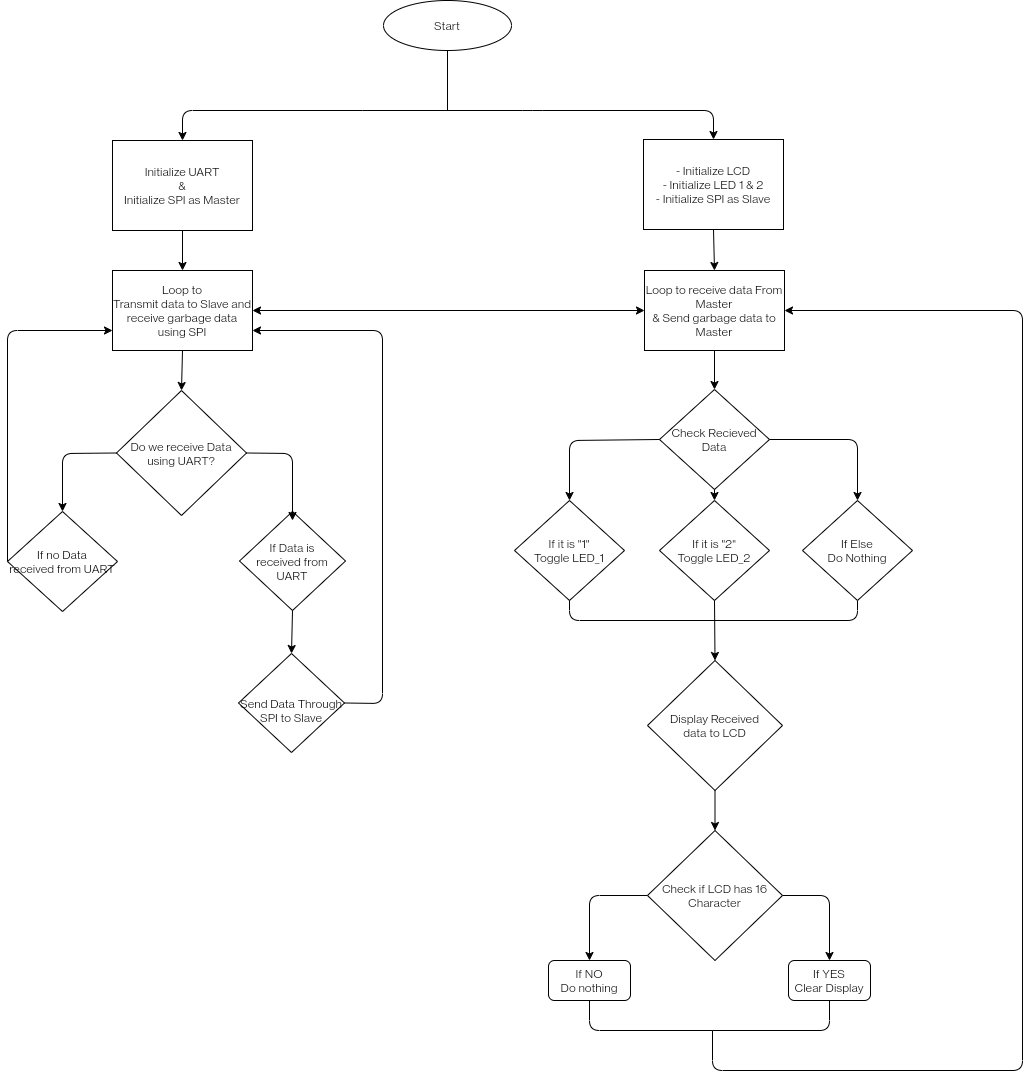

The diagram above was exported from draw.io. Its source (the exported page's mxGraphModel, read from the mxfile embedded in the PNG):
<mxGraphModel dx="563" dy="1168" grid="1" gridSize="10" guides="1" tooltips="1" connect="1" arrows="1" fold="1" page="1" pageScale="1" pageWidth="1300" pageHeight="1400" math="0" shadow="0">
  <root>
    <mxCell id="0" />
    <mxCell id="1" parent="0" />
    <mxCell id="DE4ma-u3AXPKQPY2vQ39-1" value="Start" style="ellipse;whiteSpace=wrap;html=1;" parent="1" vertex="1">
      <mxGeometry x="523" y="168" width="128" height="50" as="geometry" />
    </mxCell>
    <mxCell id="DE4ma-u3AXPKQPY2vQ39-2" value="Initialize UART&lt;br&gt;&amp;amp;&lt;br&gt;Initialize SPI as Master" style="rounded=0;whiteSpace=wrap;html=1;" parent="1" vertex="1">
      <mxGeometry x="252" y="308" width="140" height="90" as="geometry" />
    </mxCell>
    <mxCell id="DE4ma-u3AXPKQPY2vQ39-4" value="&lt;span&gt;- Initialize LCD&lt;br&gt;&lt;/span&gt;- Initialize LED 1 &amp;amp; 2&lt;span&gt;&lt;br&gt;&lt;/span&gt;&lt;span&gt;- Initialize SPI as Slave&lt;br&gt;&lt;/span&gt;" style="rounded=0;whiteSpace=wrap;html=1;" parent="1" vertex="1">
      <mxGeometry x="783" y="307" width="140" height="90" as="geometry" />
    </mxCell>
    <mxCell id="DE4ma-u3AXPKQPY2vQ39-7" value="Loop to&lt;br&gt;Transmit data to Slave and receive garbage data using SPI" style="rounded=0;whiteSpace=wrap;html=1;" parent="1" vertex="1">
      <mxGeometry x="252" y="438" width="140" height="80" as="geometry" />
    </mxCell>
    <mxCell id="DE4ma-u3AXPKQPY2vQ39-8" value="Loop to receive data From Master&lt;br&gt;&amp;amp; Send garbage data to Master" style="rounded=0;whiteSpace=wrap;html=1;" parent="1" vertex="1">
      <mxGeometry x="784" y="438" width="140" height="80" as="geometry" />
    </mxCell>
    <mxCell id="DE4ma-u3AXPKQPY2vQ39-9" value="Display Received&lt;br&gt;data to LCD" style="rhombus;whiteSpace=wrap;html=1;" parent="1" vertex="1">
      <mxGeometry x="787" y="828" width="135" height="130" as="geometry" />
    </mxCell>
    <mxCell id="DE4ma-u3AXPKQPY2vQ39-11" value="Do we receive Data using UART?" style="rhombus;whiteSpace=wrap;html=1;" parent="1" vertex="1">
      <mxGeometry x="256" y="558" width="130" height="125" as="geometry" />
    </mxCell>
    <mxCell id="DE4ma-u3AXPKQPY2vQ39-15" value="" style="endArrow=classic;html=1;entryX=0.5;entryY=0;entryDx=0;entryDy=0;exitX=0.5;exitY=1;exitDx=0;exitDy=0;" parent="1" source="DE4ma-u3AXPKQPY2vQ39-7" target="DE4ma-u3AXPKQPY2vQ39-11" edge="1">
      <mxGeometry width="50" height="50" relative="1" as="geometry">
        <mxPoint x="282" y="518" as="sourcePoint" />
        <mxPoint x="272" y="518" as="targetPoint" />
        <Array as="points" />
      </mxGeometry>
    </mxCell>
    <mxCell id="DE4ma-u3AXPKQPY2vQ39-18" value="" style="endArrow=classic;startArrow=classic;html=1;entryX=0;entryY=0.5;entryDx=0;entryDy=0;exitX=1;exitY=0.5;exitDx=0;exitDy=0;" parent="1" source="DE4ma-u3AXPKQPY2vQ39-7" target="DE4ma-u3AXPKQPY2vQ39-8" edge="1">
      <mxGeometry width="50" height="50" relative="1" as="geometry">
        <mxPoint x="382" y="448" as="sourcePoint" />
        <mxPoint x="422" y="398" as="targetPoint" />
      </mxGeometry>
    </mxCell>
    <mxCell id="eJmABFCnZfUZqNpGIrpa-2" value="" style="endArrow=classic;html=1;entryX=0.5;entryY=0;entryDx=0;entryDy=0;" parent="1" target="DE4ma-u3AXPKQPY2vQ39-4" edge="1">
      <mxGeometry width="50" height="50" relative="1" as="geometry">
        <mxPoint x="502" y="278" as="sourcePoint" />
        <mxPoint x="672" y="278" as="targetPoint" />
        <Array as="points">
          <mxPoint x="672" y="278" />
          <mxPoint x="853" y="278" />
        </Array>
      </mxGeometry>
    </mxCell>
    <mxCell id="eJmABFCnZfUZqNpGIrpa-3" value="" style="endArrow=none;html=1;entryX=0.5;entryY=1;entryDx=0;entryDy=0;" parent="1" target="DE4ma-u3AXPKQPY2vQ39-1" edge="1">
      <mxGeometry width="50" height="50" relative="1" as="geometry">
        <mxPoint x="587" y="278" as="sourcePoint" />
        <mxPoint x="502" y="218" as="targetPoint" />
        <Array as="points" />
      </mxGeometry>
    </mxCell>
    <mxCell id="eJmABFCnZfUZqNpGIrpa-4" value="" style="endArrow=classic;html=1;entryX=0.5;entryY=0;entryDx=0;entryDy=0;" parent="1" target="DE4ma-u3AXPKQPY2vQ39-2" edge="1">
      <mxGeometry width="50" height="50" relative="1" as="geometry">
        <mxPoint x="502" y="278" as="sourcePoint" />
        <mxPoint x="612" y="348" as="targetPoint" />
        <Array as="points">
          <mxPoint x="322" y="278" />
        </Array>
      </mxGeometry>
    </mxCell>
    <mxCell id="eJmABFCnZfUZqNpGIrpa-5" value="" style="endArrow=classic;html=1;exitX=0.5;exitY=1;exitDx=0;exitDy=0;entryX=0.5;entryY=0;entryDx=0;entryDy=0;" parent="1" source="DE4ma-u3AXPKQPY2vQ39-2" target="DE4ma-u3AXPKQPY2vQ39-7" edge="1">
      <mxGeometry width="50" height="50" relative="1" as="geometry">
        <mxPoint x="562" y="398" as="sourcePoint" />
        <mxPoint x="612" y="348" as="targetPoint" />
      </mxGeometry>
    </mxCell>
    <mxCell id="eJmABFCnZfUZqNpGIrpa-6" value="" style="endArrow=classic;html=1;exitX=0.5;exitY=1;exitDx=0;exitDy=0;entryX=0.5;entryY=0;entryDx=0;entryDy=0;" parent="1" source="DE4ma-u3AXPKQPY2vQ39-4" target="DE4ma-u3AXPKQPY2vQ39-8" edge="1">
      <mxGeometry width="50" height="50" relative="1" as="geometry">
        <mxPoint x="562" y="638" as="sourcePoint" />
        <mxPoint x="612" y="588" as="targetPoint" />
      </mxGeometry>
    </mxCell>
    <mxCell id="eJmABFCnZfUZqNpGIrpa-7" value="Check if LCD has 16 Character" style="rhombus;whiteSpace=wrap;html=1;" parent="1" vertex="1">
      <mxGeometry x="787" y="998" width="135" height="130" as="geometry" />
    </mxCell>
    <mxCell id="eJmABFCnZfUZqNpGIrpa-8" value="" style="endArrow=classic;html=1;exitX=0.5;exitY=1;exitDx=0;exitDy=0;entryX=0.5;entryY=0;entryDx=0;entryDy=0;" parent="1" source="DE4ma-u3AXPKQPY2vQ39-9" target="eJmABFCnZfUZqNpGIrpa-7" edge="1">
      <mxGeometry width="50" height="50" relative="1" as="geometry">
        <mxPoint x="762" y="998" as="sourcePoint" />
        <mxPoint x="812" y="948" as="targetPoint" />
      </mxGeometry>
    </mxCell>
    <mxCell id="eJmABFCnZfUZqNpGIrpa-11" value="" style="endArrow=classic;html=1;exitX=0;exitY=0.5;exitDx=0;exitDy=0;entryX=0.5;entryY=0;entryDx=0;entryDy=0;" parent="1" source="eJmABFCnZfUZqNpGIrpa-7" target="eJmABFCnZfUZqNpGIrpa-13" edge="1">
      <mxGeometry width="50" height="50" relative="1" as="geometry">
        <mxPoint x="829" y="998" as="sourcePoint" />
        <mxPoint x="729" y="1118" as="targetPoint" />
        <Array as="points">
          <mxPoint x="729" y="1063" />
        </Array>
      </mxGeometry>
    </mxCell>
    <mxCell id="eJmABFCnZfUZqNpGIrpa-12" value="" style="endArrow=classic;html=1;exitX=1;exitY=0.5;exitDx=0;exitDy=0;entryX=0.5;entryY=0;entryDx=0;entryDy=0;" parent="1" source="eJmABFCnZfUZqNpGIrpa-7" target="eJmABFCnZfUZqNpGIrpa-14" edge="1">
      <mxGeometry width="50" height="50" relative="1" as="geometry">
        <mxPoint x="797" y="1073" as="sourcePoint" />
        <mxPoint x="969" y="1118" as="targetPoint" />
        <Array as="points">
          <mxPoint x="969" y="1063" />
        </Array>
      </mxGeometry>
    </mxCell>
    <mxCell id="eJmABFCnZfUZqNpGIrpa-13" value="If NO&lt;br&gt;Do nothing" style="rounded=1;whiteSpace=wrap;html=1;" parent="1" vertex="1">
      <mxGeometry x="688" y="1128" width="82" height="40" as="geometry" />
    </mxCell>
    <mxCell id="eJmABFCnZfUZqNpGIrpa-14" value="If YES&lt;br&gt;Clear Display" style="rounded=1;whiteSpace=wrap;html=1;" parent="1" vertex="1">
      <mxGeometry x="928" y="1128" width="82" height="40" as="geometry" />
    </mxCell>
    <mxCell id="eJmABFCnZfUZqNpGIrpa-18" value="If it is &quot;1&quot;&lt;br&gt;Toggle LED_1" style="rhombus;whiteSpace=wrap;html=1;" parent="1" vertex="1">
      <mxGeometry x="654" y="668" width="110" height="100" as="geometry" />
    </mxCell>
    <mxCell id="eJmABFCnZfUZqNpGIrpa-19" value="Check Recieved&lt;br&gt;Data" style="rhombus;whiteSpace=wrap;html=1;" parent="1" vertex="1">
      <mxGeometry x="799" y="557" width="110" height="100" as="geometry" />
    </mxCell>
    <mxCell id="eJmABFCnZfUZqNpGIrpa-20" value="If it is &quot;2&quot;&lt;br&gt;Toggle LED_2" style="rhombus;whiteSpace=wrap;html=1;" parent="1" vertex="1">
      <mxGeometry x="799" y="668" width="110" height="100" as="geometry" />
    </mxCell>
    <mxCell id="eJmABFCnZfUZqNpGIrpa-22" value="" style="endArrow=classic;html=1;entryX=0.5;entryY=0;entryDx=0;entryDy=0;exitX=0;exitY=0.5;exitDx=0;exitDy=0;" parent="1" source="eJmABFCnZfUZqNpGIrpa-19" target="eJmABFCnZfUZqNpGIrpa-18" edge="1">
      <mxGeometry width="50" height="50" relative="1" as="geometry">
        <mxPoint x="792" y="608" as="sourcePoint" />
        <mxPoint x="707" y="628" as="targetPoint" />
        <Array as="points">
          <mxPoint x="709" y="608" />
        </Array>
      </mxGeometry>
    </mxCell>
    <mxCell id="eJmABFCnZfUZqNpGIrpa-24" value="If Data is&lt;br&gt;received from&lt;br&gt;UART" style="rhombus;whiteSpace=wrap;html=1;" parent="1" vertex="1">
      <mxGeometry x="379" y="679" width="106" height="99" as="geometry" />
    </mxCell>
    <mxCell id="eJmABFCnZfUZqNpGIrpa-25" value="If no Data&lt;br&gt;received from UART" style="rhombus;whiteSpace=wrap;html=1;" parent="1" vertex="1">
      <mxGeometry x="147" y="679" width="110" height="100" as="geometry" />
    </mxCell>
    <mxCell id="eJmABFCnZfUZqNpGIrpa-26" value="&lt;br&gt;Send Data Through SPI to Slave" style="rhombus;whiteSpace=wrap;html=1;" parent="1" vertex="1">
      <mxGeometry x="378" y="821" width="106" height="99" as="geometry" />
    </mxCell>
    <mxCell id="eJmABFCnZfUZqNpGIrpa-27" value="" style="endArrow=classic;html=1;exitX=0.5;exitY=1;exitDx=0;exitDy=0;entryX=0.5;entryY=0;entryDx=0;entryDy=0;" parent="1" source="eJmABFCnZfUZqNpGIrpa-24" target="eJmABFCnZfUZqNpGIrpa-26" edge="1">
      <mxGeometry width="50" height="50" relative="1" as="geometry">
        <mxPoint x="821" y="647" as="sourcePoint" />
        <mxPoint x="432" y="797" as="targetPoint" />
      </mxGeometry>
    </mxCell>
    <mxCell id="eJmABFCnZfUZqNpGIrpa-30" value="" style="endArrow=classic;html=1;exitX=0;exitY=0.5;exitDx=0;exitDy=0;entryX=0;entryY=0.75;entryDx=0;entryDy=0;" parent="1" edge="1">
      <mxGeometry width="50" height="50" relative="1" as="geometry">
        <mxPoint x="147" y="729" as="sourcePoint" />
        <mxPoint x="252" y="498" as="targetPoint" />
        <Array as="points">
          <mxPoint x="147" y="498" />
        </Array>
      </mxGeometry>
    </mxCell>
    <mxCell id="eJmABFCnZfUZqNpGIrpa-31" value="" style="endArrow=classic;html=1;exitX=0;exitY=0.5;exitDx=0;exitDy=0;entryX=0.5;entryY=0;entryDx=0;entryDy=0;" parent="1" source="DE4ma-u3AXPKQPY2vQ39-11" target="eJmABFCnZfUZqNpGIrpa-25" edge="1">
      <mxGeometry width="50" height="50" relative="1" as="geometry">
        <mxPoint x="732" y="648" as="sourcePoint" />
        <mxPoint x="202" y="658" as="targetPoint" />
        <Array as="points">
          <mxPoint x="202" y="621" />
        </Array>
      </mxGeometry>
    </mxCell>
    <mxCell id="eJmABFCnZfUZqNpGIrpa-32" value="" style="endArrow=classic;html=1;exitX=1;exitY=0.5;exitDx=0;exitDy=0;entryX=0.5;entryY=0.091;entryDx=0;entryDy=0;entryPerimeter=0;" parent="1" source="DE4ma-u3AXPKQPY2vQ39-11" target="eJmABFCnZfUZqNpGIrpa-24" edge="1">
      <mxGeometry width="50" height="50" relative="1" as="geometry">
        <mxPoint x="732" y="648" as="sourcePoint" />
        <mxPoint x="482" y="658" as="targetPoint" />
        <Array as="points">
          <mxPoint x="432" y="621" />
        </Array>
      </mxGeometry>
    </mxCell>
    <mxCell id="eJmABFCnZfUZqNpGIrpa-33" value="" style="endArrow=classic;html=1;exitX=1;exitY=0.5;exitDx=0;exitDy=0;entryX=1;entryY=0.75;entryDx=0;entryDy=0;" parent="1" source="eJmABFCnZfUZqNpGIrpa-26" target="DE4ma-u3AXPKQPY2vQ39-7" edge="1">
      <mxGeometry width="50" height="50" relative="1" as="geometry">
        <mxPoint x="732" y="648" as="sourcePoint" />
        <mxPoint x="782" y="598" as="targetPoint" />
        <Array as="points">
          <mxPoint x="522" y="871" />
          <mxPoint x="522" y="498" />
        </Array>
      </mxGeometry>
    </mxCell>
    <mxCell id="eJmABFCnZfUZqNpGIrpa-36" value="" style="endArrow=none;html=1;exitX=0.5;exitY=1;exitDx=0;exitDy=0;entryX=0.5;entryY=1;entryDx=0;entryDy=0;" parent="1" source="eJmABFCnZfUZqNpGIrpa-18" target="eJmABFCnZfUZqNpGIrpa-42" edge="1">
      <mxGeometry width="50" height="50" relative="1" as="geometry">
        <mxPoint x="704" y="778" as="sourcePoint" />
        <mxPoint x="862" y="788" as="targetPoint" />
        <Array as="points">
          <mxPoint x="709" y="788" />
          <mxPoint x="997" y="788" />
        </Array>
      </mxGeometry>
    </mxCell>
    <mxCell id="eJmABFCnZfUZqNpGIrpa-41" value="" style="endArrow=classic;html=1;entryX=0.5;entryY=0;entryDx=0;entryDy=0;exitX=0.5;exitY=1;exitDx=0;exitDy=0;" parent="1" source="eJmABFCnZfUZqNpGIrpa-20" target="DE4ma-u3AXPKQPY2vQ39-9" edge="1">
      <mxGeometry width="50" height="50" relative="1" as="geometry">
        <mxPoint x="855" y="798" as="sourcePoint" />
        <mxPoint x="782" y="958" as="targetPoint" />
      </mxGeometry>
    </mxCell>
    <mxCell id="eJmABFCnZfUZqNpGIrpa-42" value="If Else&lt;br&gt;Do Nothing" style="rhombus;whiteSpace=wrap;html=1;" parent="1" vertex="1">
      <mxGeometry x="942" y="668" width="110" height="100" as="geometry" />
    </mxCell>
    <mxCell id="eJmABFCnZfUZqNpGIrpa-43" value="" style="endArrow=classic;html=1;exitX=0.5;exitY=1;exitDx=0;exitDy=0;entryX=0.5;entryY=0;entryDx=0;entryDy=0;" parent="1" source="eJmABFCnZfUZqNpGIrpa-19" target="eJmABFCnZfUZqNpGIrpa-20" edge="1">
      <mxGeometry width="50" height="50" relative="1" as="geometry">
        <mxPoint x="910.231884057971" y="681.0289855072464" as="sourcePoint" />
        <mxPoint x="922" y="679" as="targetPoint" />
      </mxGeometry>
    </mxCell>
    <mxCell id="eJmABFCnZfUZqNpGIrpa-44" value="" style="endArrow=classic;html=1;exitX=1;exitY=0.5;exitDx=0;exitDy=0;entryX=0.5;entryY=0;entryDx=0;entryDy=0;" parent="1" source="eJmABFCnZfUZqNpGIrpa-19" target="eJmABFCnZfUZqNpGIrpa-42" edge="1">
      <mxGeometry width="50" height="50" relative="1" as="geometry">
        <mxPoint x="862" y="608" as="sourcePoint" />
        <mxPoint x="972" y="665" as="targetPoint" />
        <Array as="points">
          <mxPoint x="997" y="607" />
        </Array>
      </mxGeometry>
    </mxCell>
    <mxCell id="eJmABFCnZfUZqNpGIrpa-45" value="" style="endArrow=none;html=1;exitX=0.5;exitY=1;exitDx=0;exitDy=0;" parent="1" source="eJmABFCnZfUZqNpGIrpa-13" edge="1">
      <mxGeometry width="50" height="50" relative="1" as="geometry">
        <mxPoint x="752" y="1188" as="sourcePoint" />
        <mxPoint x="852" y="1198" as="targetPoint" />
        <Array as="points">
          <mxPoint x="729" y="1198" />
        </Array>
      </mxGeometry>
    </mxCell>
    <mxCell id="eJmABFCnZfUZqNpGIrpa-46" value="" style="endArrow=none;html=1;exitX=0.5;exitY=1;exitDx=0;exitDy=0;" parent="1" source="eJmABFCnZfUZqNpGIrpa-14" edge="1">
      <mxGeometry width="50" height="50" relative="1" as="geometry">
        <mxPoint x="972" y="1158" as="sourcePoint" />
        <mxPoint x="852" y="1198" as="targetPoint" />
        <Array as="points">
          <mxPoint x="969" y="1198" />
        </Array>
      </mxGeometry>
    </mxCell>
    <mxCell id="eJmABFCnZfUZqNpGIrpa-47" value="" style="endArrow=classic;html=1;entryX=1;entryY=0.5;entryDx=0;entryDy=0;" parent="1" target="DE4ma-u3AXPKQPY2vQ39-8" edge="1">
      <mxGeometry width="50" height="50" relative="1" as="geometry">
        <mxPoint x="852" y="1198" as="sourcePoint" />
        <mxPoint x="1162" y="458" as="targetPoint" />
        <Array as="points">
          <mxPoint x="852" y="1238" />
          <mxPoint x="1162" y="1238" />
          <mxPoint x="1162" y="478" />
        </Array>
      </mxGeometry>
    </mxCell>
    <mxCell id="eJmABFCnZfUZqNpGIrpa-48" value="" style="endArrow=classic;html=1;entryX=0.5;entryY=0;entryDx=0;entryDy=0;exitX=0.5;exitY=1;exitDx=0;exitDy=0;" parent="1" source="DE4ma-u3AXPKQPY2vQ39-8" target="eJmABFCnZfUZqNpGIrpa-19" edge="1">
      <mxGeometry width="50" height="50" relative="1" as="geometry">
        <mxPoint x="854" y="528" as="sourcePoint" />
        <mxPoint x="772" y="688" as="targetPoint" />
      </mxGeometry>
    </mxCell>
  </root>
</mxGraphModel>